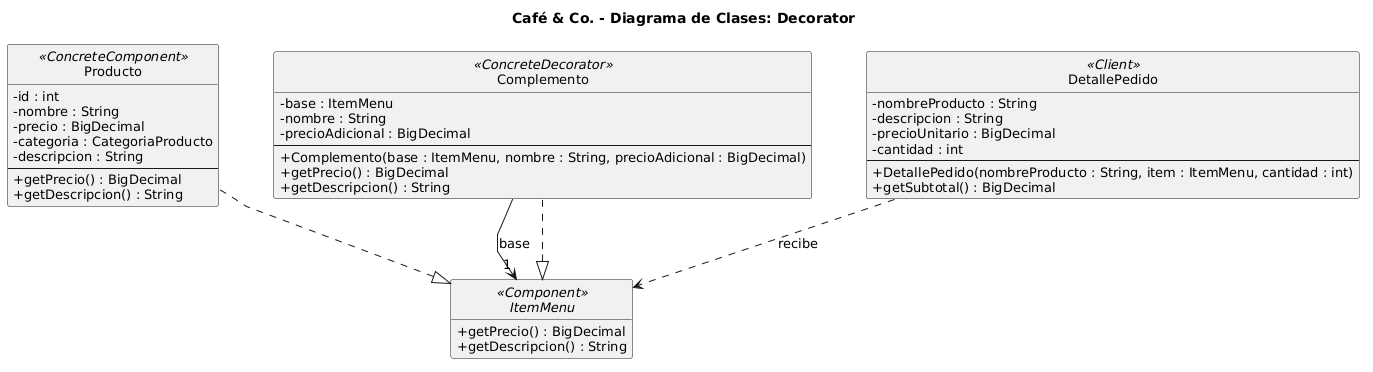

The diagram above was rendered by PlantUML. Its source (embedded in the PNG):
@startuml
title Café & Co. - Diagrama de Clases: Decorator

top to bottom direction

skinparam backgroundColor white
skinparam monochrome true
skinparam shadowing false
skinparam roundcorner 5
skinparam classAttributeIconSize 0
skinparam defaultFontName Arial
skinparam defaultFontSize 13
skinparam linetype polyline
skinparam nodesep 55
skinparam ranksep 55

hide circle
hide empty members

' =====================================
' COMPONENTE
' =====================================

interface ItemMenu <<Component>> {
    + getPrecio() : BigDecimal
    + getDescripcion() : String
}

' =====================================
' COMPONENTE CONCRETO
' =====================================

class Producto <<ConcreteComponent>> {
    - id : int
    - nombre : String
    - precio : BigDecimal
    - categoria : CategoriaProducto
    - descripcion : String
    --
    + getPrecio() : BigDecimal
    + getDescripcion() : String
}

' =====================================
' DECORADOR CONCRETO
' =====================================

class Complemento <<ConcreteDecorator>> {
    - base : ItemMenu
    - nombre : String
    - precioAdicional : BigDecimal
    --
    + Complemento(base : ItemMenu, nombre : String, precioAdicional : BigDecimal)
    + getPrecio() : BigDecimal
    + getDescripcion() : String
}

' =====================================
' CLIENTE
' =====================================

class DetallePedido <<Client>> {
    - nombreProducto : String
    - descripcion : String
    - precioUnitario : BigDecimal
    - cantidad : int
    --
    + DetallePedido(nombreProducto : String, item : ItemMenu, cantidad : int)
    + getSubtotal() : BigDecimal
}

' =====================================
' RELACIONES UML
' =====================================

ItemMenu <|.. Producto
ItemMenu <|.. Complemento

Complemento --> "1" ItemMenu : base

DetallePedido ..> ItemMenu : recibe

' ORGANIZACION
Producto -[hidden]right- Complemento
@enduml